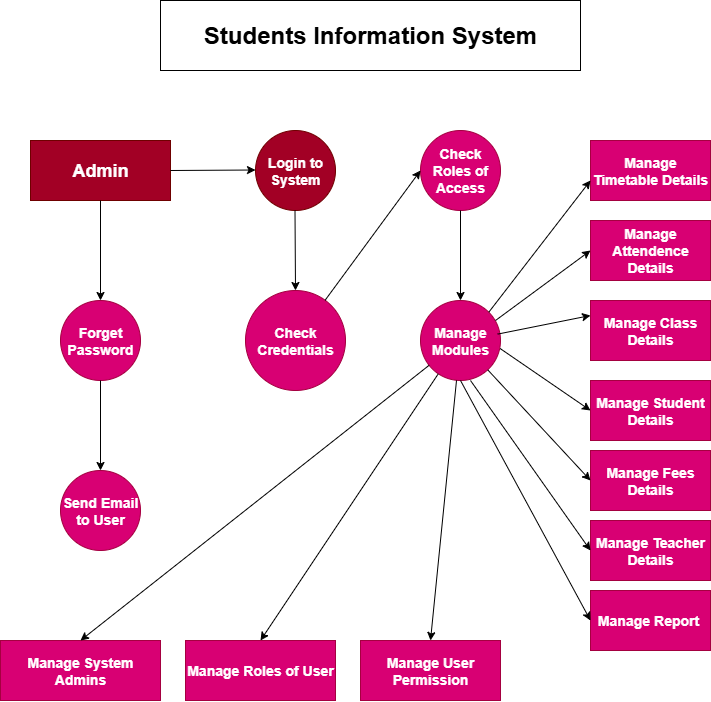

The diagram above was exported from draw.io. Its source (the exported page's mxGraphModel, read from the mxfile embedded in the PNG):
<mxGraphModel dx="1034" dy="570" grid="1" gridSize="10" guides="1" tooltips="1" connect="1" arrows="1" fold="1" page="1" pageScale="1" pageWidth="850" pageHeight="1100" math="0" shadow="0">
  <root>
    <mxCell id="0" />
    <mxCell id="1" parent="0" />
    <mxCell id="5VVrh2lU757HHtp_phhZ-1" value="&lt;h1&gt;Students Information System&lt;/h1&gt;" style="rounded=0;whiteSpace=wrap;html=1;" vertex="1" parent="1">
      <mxGeometry x="240" y="90" width="420" height="70" as="geometry" />
    </mxCell>
    <mxCell id="5VVrh2lU757HHtp_phhZ-2" value="&lt;h2&gt;Admin&lt;/h2&gt;" style="rounded=0;whiteSpace=wrap;html=1;fillColor=#a20025;fontColor=#ffffff;strokeColor=#6F0000;" vertex="1" parent="1">
      <mxGeometry x="110" y="230" width="140" height="60" as="geometry" />
    </mxCell>
    <mxCell id="5VVrh2lU757HHtp_phhZ-3" value="&lt;h3&gt;Login to System&lt;/h3&gt;" style="ellipse;whiteSpace=wrap;html=1;aspect=fixed;fillColor=#a20025;fontColor=#ffffff;strokeColor=#6F0000;" vertex="1" parent="1">
      <mxGeometry x="335" y="220" width="80" height="80" as="geometry" />
    </mxCell>
    <mxCell id="5VVrh2lU757HHtp_phhZ-4" value="&lt;h3&gt;Check Roles of Access&lt;/h3&gt;" style="ellipse;whiteSpace=wrap;html=1;aspect=fixed;fillColor=#d80073;fontColor=#ffffff;strokeColor=#A50040;" vertex="1" parent="1">
      <mxGeometry x="500" y="220" width="80" height="80" as="geometry" />
    </mxCell>
    <mxCell id="5VVrh2lU757HHtp_phhZ-5" value="&lt;h3&gt;Check Credentials&lt;/h3&gt;" style="ellipse;whiteSpace=wrap;html=1;aspect=fixed;fillColor=#d80073;fontColor=#ffffff;strokeColor=#A50040;" vertex="1" parent="1">
      <mxGeometry x="325" y="380" width="100" height="100" as="geometry" />
    </mxCell>
    <mxCell id="5VVrh2lU757HHtp_phhZ-6" value="&lt;h3&gt;Forget Password&lt;/h3&gt;" style="ellipse;whiteSpace=wrap;html=1;aspect=fixed;fillColor=#d80073;fontColor=#ffffff;strokeColor=#A50040;" vertex="1" parent="1">
      <mxGeometry x="140" y="390" width="80" height="80" as="geometry" />
    </mxCell>
    <mxCell id="5VVrh2lU757HHtp_phhZ-7" value="&lt;h3&gt;Manage Modules&lt;/h3&gt;" style="ellipse;whiteSpace=wrap;html=1;aspect=fixed;fillColor=#d80073;fontColor=#ffffff;strokeColor=#A50040;" vertex="1" parent="1">
      <mxGeometry x="500" y="390" width="80" height="80" as="geometry" />
    </mxCell>
    <mxCell id="5VVrh2lU757HHtp_phhZ-8" value="&lt;h3&gt;Send Email to User&lt;/h3&gt;" style="ellipse;whiteSpace=wrap;html=1;aspect=fixed;fillColor=#d80073;fontColor=#ffffff;strokeColor=#A50040;" vertex="1" parent="1">
      <mxGeometry x="140" y="560" width="80" height="80" as="geometry" />
    </mxCell>
    <mxCell id="5VVrh2lU757HHtp_phhZ-9" value="&lt;h3&gt;Manage System Admins&lt;/h3&gt;" style="rounded=0;whiteSpace=wrap;html=1;fillColor=#d80073;fontColor=#ffffff;strokeColor=#A50040;" vertex="1" parent="1">
      <mxGeometry x="80" y="730" width="160" height="60" as="geometry" />
    </mxCell>
    <mxCell id="5VVrh2lU757HHtp_phhZ-10" value="&lt;h3&gt;Manage Roles of User&lt;/h3&gt;" style="rounded=0;whiteSpace=wrap;html=1;fillColor=#d80073;fontColor=#ffffff;strokeColor=#A50040;" vertex="1" parent="1">
      <mxGeometry x="265" y="730" width="150" height="60" as="geometry" />
    </mxCell>
    <mxCell id="5VVrh2lU757HHtp_phhZ-11" value="&lt;h3&gt;Manage User Permission&lt;/h3&gt;" style="rounded=0;whiteSpace=wrap;html=1;fillColor=#d80073;fontColor=#ffffff;strokeColor=#A50040;" vertex="1" parent="1">
      <mxGeometry x="440" y="730" width="140" height="60" as="geometry" />
    </mxCell>
    <mxCell id="5VVrh2lU757HHtp_phhZ-12" value="&lt;h3&gt;Manage Timetable Details&lt;/h3&gt;" style="rounded=0;whiteSpace=wrap;html=1;fillColor=#d80073;fontColor=#ffffff;strokeColor=#A50040;" vertex="1" parent="1">
      <mxGeometry x="670" y="230" width="120" height="60" as="geometry" />
    </mxCell>
    <mxCell id="5VVrh2lU757HHtp_phhZ-13" value="&lt;h3&gt;Manage Attendence Details&lt;/h3&gt;" style="rounded=0;whiteSpace=wrap;html=1;fillColor=#d80073;fontColor=#ffffff;strokeColor=#A50040;" vertex="1" parent="1">
      <mxGeometry x="670" y="310" width="120" height="60" as="geometry" />
    </mxCell>
    <mxCell id="5VVrh2lU757HHtp_phhZ-14" value="&lt;h3&gt;Manage Class Details&lt;/h3&gt;" style="rounded=0;whiteSpace=wrap;html=1;fillColor=#d80073;fontColor=#ffffff;strokeColor=#A50040;" vertex="1" parent="1">
      <mxGeometry x="670" y="390" width="120" height="60" as="geometry" />
    </mxCell>
    <mxCell id="5VVrh2lU757HHtp_phhZ-15" value="&lt;h3&gt;Manage Student Details&lt;/h3&gt;" style="rounded=0;whiteSpace=wrap;html=1;fillColor=#d80073;fontColor=#ffffff;strokeColor=#A50040;" vertex="1" parent="1">
      <mxGeometry x="670" y="470" width="120" height="60" as="geometry" />
    </mxCell>
    <mxCell id="5VVrh2lU757HHtp_phhZ-16" value="&lt;h3&gt;Manage Fees Details&lt;/h3&gt;" style="rounded=0;whiteSpace=wrap;html=1;fillColor=#d80073;fontColor=#ffffff;strokeColor=#A50040;" vertex="1" parent="1">
      <mxGeometry x="670" y="540" width="120" height="60" as="geometry" />
    </mxCell>
    <mxCell id="5VVrh2lU757HHtp_phhZ-19" value="&lt;h3&gt;Manage Report&amp;nbsp;&lt;/h3&gt;" style="rounded=0;whiteSpace=wrap;html=1;fillColor=#d80073;fontColor=#ffffff;strokeColor=#A50040;" vertex="1" parent="1">
      <mxGeometry x="670" y="680" width="120" height="60" as="geometry" />
    </mxCell>
    <mxCell id="5VVrh2lU757HHtp_phhZ-20" value="&lt;h3&gt;Manage Teacher Details&lt;/h3&gt;" style="rounded=0;whiteSpace=wrap;html=1;fillColor=#d80073;fontColor=#ffffff;strokeColor=#A50040;" vertex="1" parent="1">
      <mxGeometry x="670" y="610" width="120" height="60" as="geometry" />
    </mxCell>
    <mxCell id="5VVrh2lU757HHtp_phhZ-22" value="" style="endArrow=classic;html=1;rounded=0;exitX=1;exitY=0.5;exitDx=0;exitDy=0;" edge="1" parent="1" source="5VVrh2lU757HHtp_phhZ-2">
      <mxGeometry width="50" height="50" relative="1" as="geometry">
        <mxPoint x="265" y="259.5" as="sourcePoint" />
        <mxPoint x="335" y="259.5" as="targetPoint" />
      </mxGeometry>
    </mxCell>
    <mxCell id="5VVrh2lU757HHtp_phhZ-23" value="" style="endArrow=classic;html=1;rounded=0;entryX=0.5;entryY=0;entryDx=0;entryDy=0;" edge="1" parent="1" target="5VVrh2lU757HHtp_phhZ-5">
      <mxGeometry width="50" height="50" relative="1" as="geometry">
        <mxPoint x="374.5" y="300" as="sourcePoint" />
        <mxPoint x="374.5" y="370" as="targetPoint" />
      </mxGeometry>
    </mxCell>
    <mxCell id="5VVrh2lU757HHtp_phhZ-24" value="" style="endArrow=classic;html=1;rounded=0;entryX=0.5;entryY=0;entryDx=0;entryDy=0;" edge="1" parent="1" target="5VVrh2lU757HHtp_phhZ-6">
      <mxGeometry width="50" height="50" relative="1" as="geometry">
        <mxPoint x="180" y="290" as="sourcePoint" />
        <mxPoint x="230" y="240" as="targetPoint" />
      </mxGeometry>
    </mxCell>
    <mxCell id="5VVrh2lU757HHtp_phhZ-25" value="" style="endArrow=classic;html=1;rounded=0;entryX=0.5;entryY=0;entryDx=0;entryDy=0;" edge="1" parent="1" target="5VVrh2lU757HHtp_phhZ-8">
      <mxGeometry width="50" height="50" relative="1" as="geometry">
        <mxPoint x="180" y="470" as="sourcePoint" />
        <mxPoint x="230" y="420" as="targetPoint" />
      </mxGeometry>
    </mxCell>
    <mxCell id="5VVrh2lU757HHtp_phhZ-26" value="" style="endArrow=classic;html=1;rounded=0;entryX=0;entryY=0.5;entryDx=0;entryDy=0;" edge="1" parent="1" source="5VVrh2lU757HHtp_phhZ-5" target="5VVrh2lU757HHtp_phhZ-4">
      <mxGeometry width="50" height="50" relative="1" as="geometry">
        <mxPoint x="440" y="340" as="sourcePoint" />
        <mxPoint x="490" y="290" as="targetPoint" />
      </mxGeometry>
    </mxCell>
    <mxCell id="5VVrh2lU757HHtp_phhZ-27" value="" style="endArrow=classic;html=1;rounded=0;entryX=0.5;entryY=0;entryDx=0;entryDy=0;" edge="1" parent="1" target="5VVrh2lU757HHtp_phhZ-7">
      <mxGeometry width="50" height="50" relative="1" as="geometry">
        <mxPoint x="540" y="300" as="sourcePoint" />
        <mxPoint x="635" y="170" as="targetPoint" />
      </mxGeometry>
    </mxCell>
    <mxCell id="5VVrh2lU757HHtp_phhZ-28" value="" style="endArrow=classic;html=1;rounded=0;entryX=0;entryY=0.5;entryDx=0;entryDy=0;exitX=1;exitY=0;exitDx=0;exitDy=0;" edge="1" parent="1" source="5VVrh2lU757HHtp_phhZ-7">
      <mxGeometry width="50" height="50" relative="1" as="geometry">
        <mxPoint x="560" y="390" as="sourcePoint" />
        <mxPoint x="670" y="270" as="targetPoint" />
      </mxGeometry>
    </mxCell>
    <mxCell id="5VVrh2lU757HHtp_phhZ-29" value="" style="endArrow=classic;html=1;rounded=0;entryX=0;entryY=0.5;entryDx=0;entryDy=0;" edge="1" parent="1" target="5VVrh2lU757HHtp_phhZ-13">
      <mxGeometry width="50" height="50" relative="1" as="geometry">
        <mxPoint x="575" y="410" as="sourcePoint" />
        <mxPoint x="670" y="280" as="targetPoint" />
      </mxGeometry>
    </mxCell>
    <mxCell id="5VVrh2lU757HHtp_phhZ-30" value="" style="endArrow=classic;html=1;rounded=0;entryX=0;entryY=0.25;entryDx=0;entryDy=0;exitX=0.965;exitY=0.42;exitDx=0;exitDy=0;exitPerimeter=0;" edge="1" parent="1" source="5VVrh2lU757HHtp_phhZ-7" target="5VVrh2lU757HHtp_phhZ-14">
      <mxGeometry width="50" height="50" relative="1" as="geometry">
        <mxPoint x="580" y="450" as="sourcePoint" />
        <mxPoint x="675" y="320" as="targetPoint" />
      </mxGeometry>
    </mxCell>
    <mxCell id="5VVrh2lU757HHtp_phhZ-31" value="" style="endArrow=classic;html=1;rounded=0;entryX=0;entryY=0.5;entryDx=0;entryDy=0;exitX=0.995;exitY=0.6;exitDx=0;exitDy=0;exitPerimeter=0;" edge="1" parent="1" source="5VVrh2lU757HHtp_phhZ-7" target="5VVrh2lU757HHtp_phhZ-15">
      <mxGeometry width="50" height="50" relative="1" as="geometry">
        <mxPoint x="540" y="580" as="sourcePoint" />
        <mxPoint x="635" y="450" as="targetPoint" />
      </mxGeometry>
    </mxCell>
    <mxCell id="5VVrh2lU757HHtp_phhZ-32" value="" style="endArrow=classic;html=1;rounded=0;entryX=0;entryY=0.5;entryDx=0;entryDy=0;" edge="1" parent="1" source="5VVrh2lU757HHtp_phhZ-7" target="5VVrh2lU757HHtp_phhZ-16">
      <mxGeometry width="50" height="50" relative="1" as="geometry">
        <mxPoint x="540" y="640" as="sourcePoint" />
        <mxPoint x="635" y="510" as="targetPoint" />
      </mxGeometry>
    </mxCell>
    <mxCell id="5VVrh2lU757HHtp_phhZ-33" value="" style="endArrow=classic;html=1;rounded=0;entryX=0;entryY=0.5;entryDx=0;entryDy=0;exitX=0.625;exitY=1;exitDx=0;exitDy=0;exitPerimeter=0;" edge="1" parent="1" source="5VVrh2lU757HHtp_phhZ-7" target="5VVrh2lU757HHtp_phhZ-20">
      <mxGeometry width="50" height="50" relative="1" as="geometry">
        <mxPoint x="340" y="700" as="sourcePoint" />
        <mxPoint x="435" y="570" as="targetPoint" />
      </mxGeometry>
    </mxCell>
    <mxCell id="5VVrh2lU757HHtp_phhZ-34" value="" style="endArrow=classic;html=1;rounded=0;entryX=0;entryY=0.5;entryDx=0;entryDy=0;exitX=0.5;exitY=1;exitDx=0;exitDy=0;" edge="1" parent="1" source="5VVrh2lU757HHtp_phhZ-7" target="5VVrh2lU757HHtp_phhZ-19">
      <mxGeometry width="50" height="50" relative="1" as="geometry">
        <mxPoint x="460" y="800" as="sourcePoint" />
        <mxPoint x="555" y="670" as="targetPoint" />
      </mxGeometry>
    </mxCell>
    <mxCell id="5VVrh2lU757HHtp_phhZ-35" value="" style="endArrow=classic;html=1;rounded=0;entryX=0.5;entryY=0;entryDx=0;entryDy=0;" edge="1" parent="1" source="5VVrh2lU757HHtp_phhZ-7" target="5VVrh2lU757HHtp_phhZ-11">
      <mxGeometry width="50" height="50" relative="1" as="geometry">
        <mxPoint x="460" y="660" as="sourcePoint" />
        <mxPoint x="555" y="530" as="targetPoint" />
      </mxGeometry>
    </mxCell>
    <mxCell id="5VVrh2lU757HHtp_phhZ-36" value="" style="endArrow=classic;html=1;rounded=0;entryX=0.5;entryY=0;entryDx=0;entryDy=0;" edge="1" parent="1" source="5VVrh2lU757HHtp_phhZ-7" target="5VVrh2lU757HHtp_phhZ-10">
      <mxGeometry width="50" height="50" relative="1" as="geometry">
        <mxPoint x="420" y="670" as="sourcePoint" />
        <mxPoint x="515" y="540" as="targetPoint" />
      </mxGeometry>
    </mxCell>
    <mxCell id="5VVrh2lU757HHtp_phhZ-37" value="" style="endArrow=classic;html=1;rounded=0;entryX=0.5;entryY=0;entryDx=0;entryDy=0;" edge="1" parent="1" source="5VVrh2lU757HHtp_phhZ-7" target="5VVrh2lU757HHtp_phhZ-9">
      <mxGeometry width="50" height="50" relative="1" as="geometry">
        <mxPoint x="290" y="740" as="sourcePoint" />
        <mxPoint x="385" y="610" as="targetPoint" />
      </mxGeometry>
    </mxCell>
  </root>
</mxGraphModel>